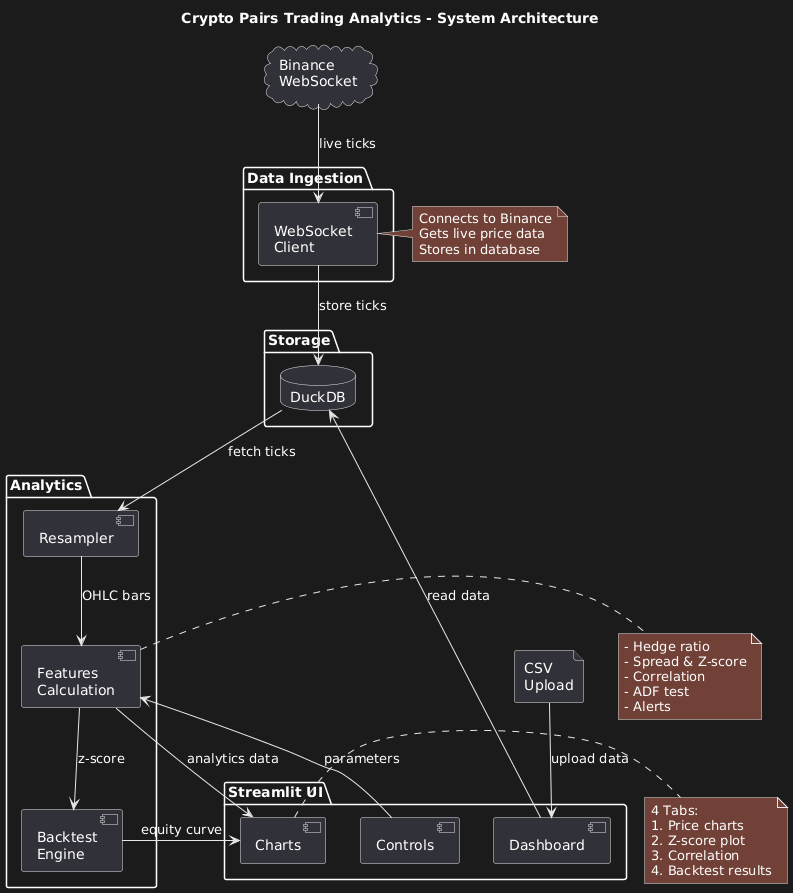

The diagram above was rendered by PlantUML. Its source (embedded in the PNG):
@startuml
title Crypto Pairs Trading Analytics - System Architecture

' External Sources
cloud "Binance\nWebSocket" as Binance
file "CSV\nUpload" as CSV

' Main Components
package "Data Ingestion" {
    [WebSocket\nClient] as WS
}

package "Storage" {
    database "DuckDB" as DB
}

package "Analytics" {
    [Resampler] as Resample
    [Features\nCalculation] as Features
    [Backtest\nEngine] as Backtest
}

package "Streamlit UI" {
    [Dashboard] as UI
    [Charts] as Charts
    [Controls] as Controls
}

' Simple Flow
Binance --> WS : live ticks
CSV --> UI : upload data

WS --> DB : store ticks
UI --> DB : read data

DB --> Resample : fetch ticks
Resample --> Features : OHLC bars
Features --> Backtest : z-score

Features --> Charts : analytics data
Backtest --> Charts : equity curve
Controls --> Features : parameters

' Notes
note right of WS
  Connects to Binance
  Gets live price data
  Stores in database
end note

note right of Features
  - Hedge ratio
  - Spread & Z-score
  - Correlation
  - ADF test
  - Alerts
end note

note right of Charts
  4 Tabs:
  1. Price charts
  2. Z-score plot
  3. Correlation
  4. Backtest results
end note
@enduml